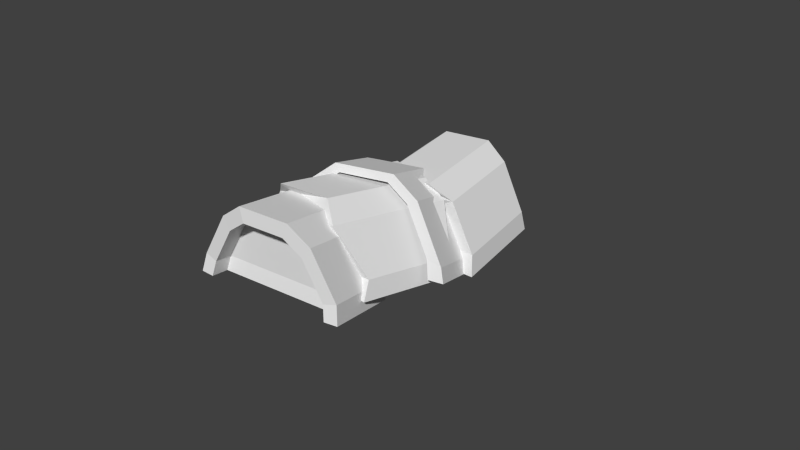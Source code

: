 # Source: andbarracs_WRECK.blend  (saved by Blender 2.63.0; exported with 4.5.12 LTS)
import bpy
from mathutils import Matrix  # noqa: F401  (used for matrix-valued properties, if any)

bpy.ops.wm.read_factory_settings(use_empty=True)
scene = bpy.context.scene
scene.name = 'Scene'

# ---- collections
col_collection_1 = bpy.data.collections.new('Collection 1'); scene.collection.children.link(col_collection_1)

# ---- materials (node trees are filled in below, after node groups)
mat_material = bpy.data.materials.new('Material')
mat_material.alpha_threshold = 0.0
mat_material.use_transparent_shadow = False
mat_material.roughness = 0.5
mat_material.line_color = (0.0, 0.0, 0.0, 1.0)

# ---- material node trees

# ---- world
world_world = bpy.data.worlds.new('World'); scene.world = world_world
world_world.color = (0.05088, 0.05088, 0.05088)
world_world.use_sun_shadow = False
world_world.sun_shadow_jitter_overblur = 0.0
world_world.cycles.sampling_method = 'MANUAL'
world_world.cycles.sample_map_resolution = 256

# ---- cameras
cam_camera = bpy.data.cameras.new('Camera')
cam_camera.clip_end = 100.0
cam_camera.lens = 35.0
cam_camera.sensor_width = 32.0
cam_camera.sensor_height = 18.0
cam_camera.ortho_scale = 7.314
cam_camera.dof.focus_distance = 0.0
cam_camera.dof.aperture_fstop = 128.0

# ---- meshes
me_cube_001 = bpy.data.meshes.new('Cube.001')
me_cube_001.from_pydata([(-0.6238, 0.5991, -0.1394), (-0.9555, 0.7895, -0.75), (0.3375, 0.5744, 0.07826), (0.9555, 0.5404, -0.75), (1.0, 0.4394, -1.0), (0.6238, 0.6585, -0.1394), (-1.0, 0.6558, -1.0), (-0.3375, 0.655, 0.07826), (-1.0, -0.8141, -1.0), (-0.6238, -0.9307, -0.1394), (-0.3375, -1.095, 0.07826), (0.3375, -0.8762, 0.07826), (0.9555, -0.6933, -0.75), (-0.9555, -0.9225, -0.75), (1.0, -0.7802, -1.0), (0.6238, -0.986, -0.1394), (-0.6238, -0.9307, -0.1394), (-0.3375, -1.095, 0.07826), (0.3375, -0.8762, 0.07826)], [], [(2, 11, 15, 5), (3, 5, 15, 12), (13, 9, 0, 1), (2, 7, 10, 11), (10, 7, 0, 9), (13, 1, 6, 8), (3, 12, 14, 4), (8, 14, 12, 13), (15, 9, 13, 12), (11, 9, 15), (4, 6, 1, 3), (0, 5, 3, 1), (0, 7, 2, 5), (17, 16, 18)])
_uv = me_cube_001.uv_layers.new(name='UVMap')
_uv.uv.foreach_set('vector', [0.2077, 0.7562, 0.4126, 0.7562, 0.4267, 0.829, 0.1962, 0.8292, 0.2129, 0.9266, 0.1962, 0.8292, 0.4267, 0.829, 0.3858, 0.9264, 0.1593, 0.9266, 0.1581, 0.8292, 0.3725, 0.829, 0.3992, 0.9264, 0.37, 0.6609, 0.3813, 0.7562, 0.1342, 0.7562, 0.165, 0.6609, 0.1342, 0.7562, 0.3813, 0.7562, 0.3725, 0.829, 0.1581, 0.8292, 0.1593, 0.9266, 0.3992, 0.9264, 0.3767, 0.9916, 0.1707, 0.9918, 0.2129, 0.9266, 0.3858, 0.9264, 0.3941, 0.9916, 0.2232, 0.9917, 0.7245, 0.7988, 0.7598, 0.7988, 0.7598, 0.8341, 0.7245, 0.8341, 0.7245, 0.7988, 0.7598, 0.7988, 0.7598, 0.8341, 0.7245, 0.8341, 0.7245, 0.7988, 0.7598, 0.7988, 0.7598, 0.8341, 0.7245, 0.7988, 0.7598, 0.7988, 0.7598, 0.8341, 0.7245, 0.8341, 0.7245, 0.7988, 0.7598, 0.7988, 0.7598, 0.8341, 0.7245, 0.8341, 0.7245, 0.7988, 0.7598, 0.7988, 0.7598, 0.8341, 0.7245, 0.8341, 0.2343, 0.3623, 0.189, 0.3288, 0.3298, 0.3288])
me_cube_001.materials.append(mat_material)
me_cube_001.use_remesh_preserve_volume = False
me_cube_001.use_remesh_preserve_attributes = False
me_cube_001.use_mirror_vertex_groups = False
me_cube_001.update()
me_cube = bpy.data.meshes.new('Cube')
me_cube.from_pydata([(0.9002, 1.85, -0.7146), (0.9746, -1.41, -0.7324), (-0.87, -1.893, -0.6026), (-0.9786, 1.501, -0.7458), (0.5485, 1.871, -0.09958), (0.7045, -1.517, -0.08588), (-0.4998, -1.832, -0.001139), (-0.6781, 1.644, -0.1199), (0.2529, 1.875, 0.1193), (0.453, -1.624, 0.1605), (-0.1984, -1.794, 0.2064), (-0.4107, 1.753, 0.1083), (0.9439, 1.88, -0.9629), (1.012, -1.444, -0.9813), (-0.9185, -1.949, -0.8454), (-1.022, 1.516, -0.9955), (0.8159, -1.476, -0.7653), (-0.7053, -1.874, -0.6583), (0.5932, -1.564, -0.2322), (-0.4, -1.824, -0.1623), (0.3858, -1.652, -0.02896), (-0.1515, -1.793, 0.008846), (0.8467, -1.504, -0.9706), (-0.7453, -1.92, -0.8586), (0.7482, -1.229, -0.8088), (-0.773, -1.627, -0.7018), (0.5255, -1.317, -0.2757), (-0.4677, -1.577, -0.2058), (0.3181, -1.405, -0.07247), (-0.2192, -1.546, -0.03466), (0.779, -1.256, -1.014), (-0.813, -1.673, -0.9021), (0.9002, 1.85, -0.7146), (-0.9786, 1.501, -0.7458), (0.5485, 1.871, -0.09958), (-0.6781, 1.644, -0.1199), (0.2529, 1.875, 0.1193), (-0.4107, 1.753, 0.1083), (0.9439, 1.88, -0.9629), (-1.022, 1.516, -0.9955), (0.7326, 1.839, -0.7635), (-0.8168, 1.552, -0.7892), (0.4426, 1.857, -0.2563), (-0.5689, 1.669, -0.2731), (0.1988, 1.86, -0.07581), (-0.3484, 1.759, -0.08488), (0.7687, 1.864, -0.9683), (-0.8529, 1.563, -0.9951), (0.7802, 1.584, -0.7863), (-0.7693, 1.297, -0.812), (0.4902, 1.602, -0.2791), (-0.5214, 1.415, -0.2958), (0.2464, 1.605, -0.09859), (-0.3009, 1.504, -0.1077), (0.8162, 1.609, -0.991), (-0.8053, 1.309, -1.018), (0.9945, -0.02787, -0.6759), (0.9555, 0.3663, -0.75), (-0.8173, -0.6358, -0.6759), (0.6372, -0.005761, -0.07964), (0.6238, 0.395, -0.1394), (-0.5456, -0.4027, -0.07964), (0.3522, -0.05652, 0.1344), (0.3375, 0.4108, 0.07826), (-0.2877, -0.2712, 0.1344), (1.058, -0.07671, -0.9169), (1.0, 0.3663, -1.0), (-0.8383, -0.713, -0.9169), (1.188, 0.01891, -0.7352), (0.9629, 0.6901, -0.9304), (-0.9999, -0.7153, -0.7352), (0.7548, 0.05099, -0.01663), (0.512, 0.7747, -0.2271), (-0.6737, -0.4284, -0.01663), (0.4096, -0.007331, 0.241), (0.157, 0.7454, 0.02208), (-0.3632, -0.2666, 0.241), (1.255, -0.01228, -0.9199), (1.03, 0.6589, -1.115), (-1.035, -0.7807, -0.9199), (-0.436, 0.348, -0.2359), (-0.7969, 0.5284, -0.8328), (0.5136, 0.4795, -0.005611), (1.127, 0.6326, -0.8235), (1.19, 0.5641, -1.081), (0.7797, 0.6334, -0.2103), (-0.8162, 0.4117, -1.094), (-0.1647, 0.4355, -0.009554), (-0.6105, 0.4705, 0.0266), (-0.7792, -0.1139, -0.1081), (-1.073, -0.6672, -0.9529), (-0.4516, 0.5412, 0.02208), (-1.072, -0.502, -0.7972), (-0.1832, 0.4108, 0.07826), (-1.171, -1.027, -1.008), (-0.7582, -0.8888, -0.1672), (-0.4342, -0.9334, 0.05484), (0.1604, -0.5554, -0.02754), (0.6908, -0.374, -0.9148), (-1.094, -1.074, -0.7466), (0.7508, -0.4902, -1.149), (0.4605, -0.6266, -0.2427)], [], [(24, 25, 31, 30), (28, 29, 27, 26), (98, 101, 5, 1), (9, 10, 21, 20), (2, 6, 95, 99), (24, 26, 27, 25), (97, 96, 10, 9), (1, 5, 18, 16), (10, 96, 95, 6), (97, 9, 5, 101), (2, 99, 94, 14), (10, 6, 19, 21), (98, 1, 13, 100), (22, 16, 24, 30), (18, 20, 28, 26), (13, 1, 16, 22), (17, 19, 6, 2), (23, 17, 2, 14), (5, 9, 20, 18), (25, 27, 19, 17), (21, 19, 27, 29), (31, 25, 17, 23), (16, 18, 26, 24), (20, 21, 29, 28), (48, 54, 55, 49), (52, 50, 51, 53), (36, 44, 45, 37), (48, 49, 51, 50), (32, 40, 42, 34), (37, 45, 43, 35), (46, 54, 48, 40), (42, 50, 52, 44), (38, 46, 40, 32), (41, 33, 35, 43), (47, 39, 33, 41), (34, 42, 44, 36), (49, 41, 43, 51), (45, 53, 51, 43), (55, 47, 41, 49), (40, 48, 50, 42), (44, 52, 53, 45), (68, 69, 72, 71), (74, 71, 72, 75), (68, 77, 78, 69), (78, 66, 57, 69), (72, 60, 63, 75), (62, 74, 76, 64), (75, 63, 93, 91), (70, 58, 61, 73), (79, 67, 58, 70), (73, 61, 64, 76), (68, 56, 65, 77), (74, 62, 59, 71), (56, 68, 71, 59), (69, 57, 60, 72), (94, 99, 98, 100), (0, 4, 85, 83), (81, 80, 7, 3), (8, 11, 87, 82), (87, 11, 7, 80), (81, 3, 15, 86), (0, 83, 84, 12), (8, 82, 85, 4), (74, 75, 91, 88, 76), (88, 89, 73, 76), (92, 70, 73, 89), (92, 90, 79, 70), (99, 95, 101, 98), (95, 97, 101), (95, 96, 97), (86, 84, 83, 81), (85, 80, 81, 83), (87, 80, 85, 82), (90, 89, 88)])
_uv = me_cube.uv_layers.new(name='UVMap')
_uv.uv.foreach_set('vector', [0.9893, 0.9274, 0.5463, 0.9274, 0.5357, 0.987, 0.9994, 0.987, 0.846, 0.7287, 0.6896, 0.7286, 0.6232, 0.7822, 0.9124, 0.7822, 0.3858, 0.9264, 0.4267, 0.829, 0.558, 0.8288, 0.5385, 0.9262, 0.8476, 0.3883, 0.8476, 0.5557, 0.7998, 0.541, 0.7998, 0.403, 0.03869, 0.9268, 0.01901, 0.8294, 0.1581, 0.8292, 0.1593, 0.9266, 0.9893, 0.9274, 0.9124, 0.7822, 0.6232, 0.7822, 0.5463, 0.9274, 0.165, 0.6609, 0.1342, 0.7562, 0.006309, 0.7562, 0.006309, 0.6609, 0.6423, 0.7085, 0.7937, 0.6263, 0.7553, 0.5991, 0.6304, 0.667, 0.006309, 0.7562, 0.1342, 0.7562, 0.1581, 0.8292, 0.01901, 0.8294, 0.4126, 0.7562, 0.5713, 0.7562, 0.558, 0.8288, 0.4267, 0.829, 0.03869, 0.9268, 0.1593, 0.9266, 0.1707, 0.9918, 0.03487, 0.9919, 0.8476, 0.5557, 0.7937, 0.6267, 0.7553, 0.5996, 0.7998, 0.541, 0.3858, 0.9264, 0.5385, 0.9262, 0.5347, 0.9914, 0.3941, 0.9916, 0.9486, 0.7557, 0.9486, 0.7001, 0.8796, 0.7001, 0.8796, 0.7557, 0.9792, 0.5479, 0.9961, 0.4692, 0.927, 0.4692, 0.9101, 0.5479, 0.5803, 0.7195, 0.6423, 0.7085, 0.6304, 0.667, 0.5793, 0.6761, 0.6304, 0.6674, 0.7553, 0.5996, 0.7937, 0.6267, 0.6423, 0.7089, 0.5793, 0.6765, 0.6304, 0.6674, 0.6423, 0.7089, 0.5803, 0.7199, 0.7937, 0.6263, 0.8476, 0.5553, 0.7998, 0.5406, 0.7553, 0.5991, 0.8795, 0.7002, 0.9101, 0.548, 0.9792, 0.548, 0.9486, 0.7002, 0.9961, 0.4693, 0.9792, 0.548, 0.9101, 0.548, 0.927, 0.4693, 0.8795, 0.7558, 0.8795, 0.7002, 0.9486, 0.7002, 0.9486, 0.7558, 0.9486, 0.7001, 0.9792, 0.5479, 0.9101, 0.5479, 0.8796, 0.7001, 0.9961, 0.3215, 0.9961, 0.4693, 0.927, 0.4693, 0.927, 0.3215, 0.9893, 0.9273, 0.9997, 0.987, 0.5359, 0.987, 0.5465, 0.9273, 0.846, 0.7286, 0.9124, 0.7821, 0.6233, 0.7822, 0.6897, 0.7287, 0.8476, 0.3883, 0.7998, 0.403, 0.7998, 0.541, 0.8476, 0.5557, 0.9893, 0.9273, 0.5465, 0.9273, 0.6233, 0.7822, 0.9124, 0.7821, 0.6423, 0.7085, 0.6304, 0.667, 0.7553, 0.5991, 0.7937, 0.6263, 0.8476, 0.5557, 0.7998, 0.541, 0.7553, 0.5996, 0.7937, 0.6267, 0.948, 0.7557, 0.8789, 0.7557, 0.8789, 0.7001, 0.948, 0.7001, 0.9785, 0.5479, 0.9095, 0.5479, 0.9264, 0.4692, 0.9954, 0.4692, 0.5803, 0.7195, 0.5793, 0.6761, 0.6304, 0.667, 0.6423, 0.7085, 0.6304, 0.6674, 0.6423, 0.7089, 0.7937, 0.6267, 0.7553, 0.5996, 0.5793, 0.6765, 0.5803, 0.7199, 0.6423, 0.7089, 0.6304, 0.6674, 0.7937, 0.6263, 0.7553, 0.5991, 0.7998, 0.5406, 0.8476, 0.5553, 0.8789, 0.7002, 0.948, 0.7002, 0.9786, 0.548, 0.9095, 0.548, 0.9954, 0.4693, 0.9264, 0.4693, 0.9095, 0.548, 0.9786, 0.548, 0.8789, 0.7558, 0.948, 0.7558, 0.948, 0.7002, 0.8789, 0.7002, 0.948, 0.7001, 0.8789, 0.7001, 0.9095, 0.5479, 0.9785, 0.5479, 0.9954, 0.3215, 0.9264, 0.3215, 0.9264, 0.4693, 0.9954, 0.4693, 0.05581, 0.6379, 0.05581, 0.4873, 0.2279, 0.4814, 0.2279, 0.6438, 0.317, 0.6471, 0.2279, 0.6438, 0.2279, 0.4814, 0.317, 0.4782, 0.05581, 0.6379, 0.015, 0.6379, 0.015, 0.4873, 0.05581, 0.4873, 0.5795, 0.771, 0.5803, 0.7195, 0.6423, 0.7085, 0.627, 0.7577, 0.8098, 0.6584, 0.7937, 0.6263, 0.8476, 0.5553, 0.875, 0.5726, 0.8476, 0.3883, 0.875, 0.371, 0.875, 0.5731, 0.8476, 0.5557, 0.875, 0.371, 0.8476, 0.3883, 0.8476, 0.5174, 0.875, 0.5301, 0.627, 0.7581, 0.6423, 0.7089, 0.7937, 0.6267, 0.8098, 0.6588, 0.5795, 0.7714, 0.5803, 0.7199, 0.6423, 0.7089, 0.627, 0.7581, 0.8098, 0.6588, 0.7937, 0.6267, 0.8476, 0.5557, 0.875, 0.5731, 0.627, 0.7577, 0.6423, 0.7085, 0.5803, 0.7195, 0.5795, 0.771, 0.875, 0.5726, 0.8476, 0.5553, 0.7937, 0.6263, 0.8098, 0.6584, 0.6423, 0.7085, 0.627, 0.7577, 0.8098, 0.6584, 0.7937, 0.6263, 0.627, 0.7577, 0.6423, 0.7085, 0.7937, 0.6263, 0.8098, 0.6584, 0.1574, 0.3356, 0.1603, 0.3109, 0.334, 0.3117, 0.3379, 0.3356, 0.03869, 0.9268, 0.01901, 0.8294, 0.1962, 0.8292, 0.2129, 0.9266, 0.3992, 0.9264, 0.3725, 0.829, 0.558, 0.8288, 0.5385, 0.9262, 0.5713, 0.6609, 0.5713, 0.7562, 0.3813, 0.7562, 0.37, 0.6609, 0.3813, 0.7562, 0.5713, 0.7562, 0.558, 0.8288, 0.3725, 0.829, 0.3992, 0.9264, 0.5385, 0.9262, 0.5347, 0.9914, 0.3767, 0.9916, 0.03869, 0.9268, 0.2129, 0.9266, 0.2232, 0.9917, 0.03487, 0.9919, 0.006309, 0.7562, 0.2077, 0.7562, 0.1962, 0.8292, 0.01901, 0.8294, 0.4825, 0.4782, 0.4825, 0.6471, 0.3509, 0.6471, 0.3154, 0.6436, 0.3154, 0.4782, 0.3154, 0.6436, 0.2263, 0.552, 0.2263, 0.4814, 0.3154, 0.4782, 0.05416, 0.5352, 0.05416, 0.4873, 0.2263, 0.4814, 0.2263, 0.552, 0.05416, 0.5352, 0.01335, 0.5128, 0.01335, 0.4873, 0.05416, 0.4873, 0.1603, 0.3109, 0.1888, 0.255, 0.3015, 0.252, 0.334, 0.3117, 0.1888, 0.255, 0.2746, 0.2312, 0.3015, 0.252, 0.1888, 0.255, 0.2108, 0.2269, 0.2746, 0.2312, 0.1574, 0.3356, 0.3394, 0.3356, 0.3344, 0.3599, 0.16, 0.3615, 0.3056, 0.4167, 0.1926, 0.418, 0.16, 0.3615, 0.3344, 0.3599, 0.2189, 0.4378, 0.1926, 0.418, 0.3056, 0.4167, 0.2804, 0.4387, 0.08424, 0.3222, 0.2711, 0.2707, 0.3738, 0.3222])
me_cube.materials.append(mat_material)
me_cube.use_remesh_preserve_volume = False
me_cube.use_remesh_preserve_attributes = False
me_cube.use_mirror_vertex_groups = False
me_cube.update()

# ---- objects
ob_cube_001 = bpy.data.objects.new('Cube.001', me_cube_001)
ob_cube = bpy.data.objects.new('Cube', me_cube)
ob_camera = bpy.data.objects.new('Camera', cam_camera)

# ---- transforms, parenting, visibility, modifiers, constraints
ob_cube_001.location = (0.0, 0.0, 1.0)
ob_cube_001.rotation_euler = (-0.09223, -0.009227, -0.09943)
ob_cube_001.lock_rotations_4d = False
ob_cube_001.empty_display_type = 'ARROWS'
ob_cube_001.lineart.crease_threshold = 0.0
ob_cube.location = (0.0, 0.0, 1.0)
ob_cube.lock_rotations_4d = False
ob_cube.empty_display_type = 'ARROWS'
ob_cube.lineart.crease_threshold = 0.0
ob_camera.location = (7.481, -6.508, 5.344)
ob_camera.rotation_euler = (1.109, 0.01082, 0.8149)
ob_camera.lock_rotations_4d = False
ob_camera.empty_display_type = 'ARROWS'
ob_camera.color = (0.0, 0.0, 0.0, 0.0)
ob_camera.display_type = 'WIRE'
ob_camera.lineart.crease_threshold = 0.0

# ---- collection membership
col_collection_1.objects.link(ob_cube_001)
col_collection_1.objects.link(ob_cube)
col_collection_1.objects.link(ob_camera)

# ---- scene / render settings (as saved in the file)
scene.camera = ob_camera
scene.frame_start = 1; scene.frame_end = 250; scene.frame_set(1)
scene.render.engine = 'BLENDER_EEVEE_NEXT'
scene.render.image_settings.color_mode = 'RGB'
scene.render.image_settings.compression = 90
scene.render.resolution_percentage = 50
scene.render.dither_intensity = 0.0
scene.render.bake_margin = 2
scene.render.bake_bias = 0.0
scene.cycles.use_denoising = False
scene.cycles.samples = 10
scene.cycles.sampling_pattern = 'TABULATED_SOBOL'
scene.cycles.light_sampling_threshold = 0.0
scene.cycles.use_adaptive_sampling = False
scene.cycles.use_light_tree = False
scene.cycles.blur_glossy = 0.0
scene.cycles.volume_bounces = 1
scene.cycles.pixel_filter_type = 'GAUSSIAN'
scene.cycles.sample_clamp_indirect = 0.0
scene.view_settings.view_transform = 'Standard'
bpy.context.view_layer.update()

# ---- added for rendering (the .blend has no usable light): sun
light_auto_sun = bpy.data.lights.new('AutoSun', 'SUN')
light_auto_sun.energy = 3.0
light_auto_sun.angle = 0.0523599
ob_auto_sun = bpy.data.objects.new('AutoSun', light_auto_sun)
scene.collection.objects.link(ob_auto_sun)
ob_auto_sun.rotation_euler = (0.872665, 0.174533, 0.523599)
bpy.context.view_layer.update()
